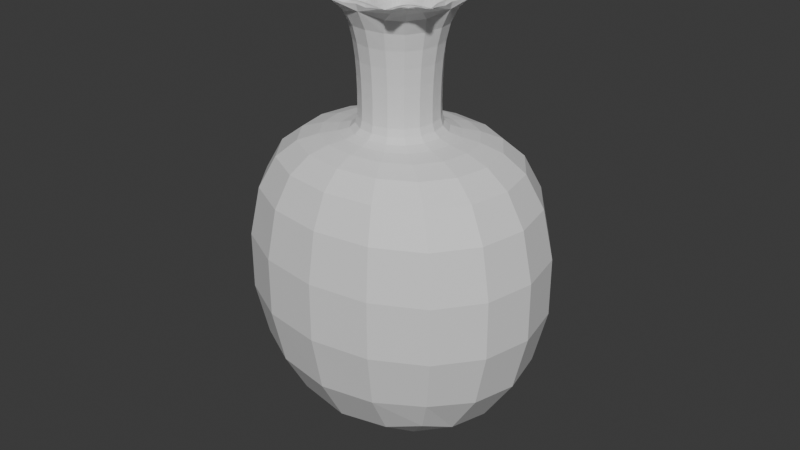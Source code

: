 # Source: Sack.blend  (saved by Blender 4.0.36; exported with 4.5.12 LTS)
import bpy
from mathutils import Matrix  # noqa: F401  (used for matrix-valued properties, if any)

bpy.ops.wm.read_factory_settings(use_empty=True)
scene = bpy.context.scene
scene.name = 'Scene'

# ---- collections
col_collection = bpy.data.collections.new('Collection'); scene.collection.children.link(col_collection)

# ---- materials (node trees are filled in below, after node groups)
mat_material = bpy.data.materials.new('Material')
mat_material.alpha_threshold = 0.0
mat_material.use_transparent_shadow = False
mat_material.roughness = 0.5
mat_material.line_color = (0.0, 0.0, 0.0, 1.0)

# ---- material node trees
mat_material.use_nodes = True; mat_material.node_tree.nodes.clear()
_N = mat_material.node_tree.nodes; _L = mat_material.node_tree.links
n0 = _N.new('ShaderNodeOutputMaterial'); n0.name = 'Material Output'; n0.location = (300, 300)
n1 = _N.new('ShaderNodeBsdfPrincipled'); n1.name = 'Principled BSDF'; n1.location = (10, 300)
n1.inputs[3].default_value = 1.45
_L.new(n1.outputs[0], n0.inputs[0])
n0.is_active_output = True

# ---- world
world_world = bpy.data.worlds.new('World'); scene.world = world_world
world_world.use_nodes = True; world_world.node_tree.nodes.clear()
_N = world_world.node_tree.nodes; _L = world_world.node_tree.links
n0 = _N.new('ShaderNodeOutputWorld'); n0.name = 'World Output'; n0.location = (300, 300)
n1 = _N.new('ShaderNodeBackground'); n1.name = 'Background'; n1.location = (10, 300)
n1.inputs[0].default_value = (0.05088, 0.05088, 0.05088, 1.0)
_L.new(n1.outputs[0], n0.inputs[0])
n0.is_active_output = True
world_world.color = (0.05088, 0.05088, 0.05088)
world_world.use_sun_shadow = False
world_world.sun_shadow_jitter_overblur = 0.0

# ---- meshes
me_cube = bpy.data.meshes.new('Cube')
me_cube.from_pydata([(0.3966, 0.3966, 1.0), (1.691, 1.405, -2.198), (0.3966, -0.3966, 1.0), (1.691, -1.405, -2.198), (-0.3966, 0.3966, 1.0), (-1.691, 1.405, -2.198), (-0.3966, -0.3966, 1.0), (-1.691, -1.405, -2.198), (1.691, -1.405, 1.0), (-1.691, -1.405, 1.0), (1.691, 1.405, 1.0), (-1.691, 1.405, 1.0), (0.3966, -0.3966, 1.897), (-0.3966, -0.3966, 1.897), (0.3966, 0.3966, 1.897), (-0.3966, 0.3966, 1.897), (0.5224, -0.5224, 2.358), (-0.5224, -0.5224, 2.358), (0.5224, 0.5224, 2.358), (-0.5224, 0.5224, 2.358), (-0.3966, -0.3966, 1.199), (-0.3966, 0.3966, 1.199), (0.3966, -0.3966, 1.199), (0.3966, 0.3966, 1.199), (0.4141, -0.8281, 2.358), (-0.2549, -8.529e-09, 1.798), (-0.4141, -0.8281, 2.358), (0.8281, 0.4141, 2.358), (-0.2549, -0.07351, 1.798), (0.8281, -0.4141, 2.358), (-0.8281, -0.4141, 2.358), (0.07351, 0.2549, 1.798), (-0.8281, 0.4141, 2.358), (-0.4141, 0.8281, 2.358), (3.124e-09, 0.2549, 1.798), (0.4141, 0.8281, 2.358), (0.2977, 0.2977, 2.201), (-0.07351, 0.2549, 1.798), (0.2977, -0.2977, 2.201), (-0.2549, -0.2549, 1.798), (-0.2549, 0.2549, 1.798), (0.2549, -0.2549, 1.798), (-0.2977, 0.2977, 2.201), (0.2549, 0.2549, 1.798), (-0.2977, -0.2977, 2.201), (-0.6211, -0.8281, 2.358), (0.8281, -0.6211, 2.358), (-0.8281, 0.6211, 2.358), (0.6211, 0.8281, 2.358), (0.6211, -0.8281, 2.358), (0.8281, 0.6211, 2.358), (-0.8281, -0.6211, 2.358), (-0.6211, 0.8281, 2.358), (0.4141, -0.6211, 2.358), (0.4141, 0.6211, 2.358), (-0.4141, -0.6211, 2.358), (-0.4141, 0.6211, 2.358), (0.6211, 0.4141, 2.358), (0.6211, -0.4141, 2.358), (-0.6211, 0.4141, 2.358), (-0.6211, -0.4141, 2.358), (-0.3918, 0.3918, 2.358), (0.3918, 0.3918, 2.358), (0.3918, -0.3918, 2.358), (-0.3918, -0.3918, 2.358), (-0.3697, -7.615e-09, 2.358), (0.3697, -7.615e-09, 2.358), (0.0, 0.3697, 2.358), (0.0, -0.3697, 2.358), (-0.08584, 0.2977, 2.201), (2.711e-09, 0.2977, 2.201), (0.08584, 0.2977, 2.201), (-0.2977, -0.08584, 2.201), (-0.2977, -1.035e-08, 2.201), (-0.2977, 0.08584, 2.201), (-0.08584, -0.2977, 2.201), (-4.74e-09, -0.2977, 2.201), (0.08584, -0.2977, 2.201), (0.2977, -0.08584, 2.201), (0.2977, -1.78e-08, 2.201), (0.2977, 0.08584, 2.201), (-0.2549, 0.07351, 1.798), (-0.07351, -0.2549, 1.798), (-3.257e-09, -0.2549, 1.798), (0.07351, -0.2549, 1.798), (0.2549, -0.07351, 1.798), (0.2549, -1.491e-08, 1.798), (0.2549, 0.07351, 1.798), (-0.2549, -8.529e-09, 0.9951), (-0.2549, -0.07351, 0.9951), (0.07351, 0.2549, 0.9951), (3.124e-09, 0.2549, 0.9951), (-0.07351, 0.2549, 0.9951), (-0.2549, -0.2549, 0.9951), (-0.2549, 0.2549, 0.9951), (0.2549, -0.2549, 0.9951), (0.2549, 0.2549, 0.9951), (-0.2549, 0.07351, 0.9951), (-0.07351, -0.2549, 0.9951), (-3.257e-09, -0.2549, 0.9951), (0.07351, -0.2549, 0.9951), (0.2549, -0.07351, 0.9951), (0.2549, -1.491e-08, 0.9951), (0.2549, 0.07351, 0.9951), (-0.6077, -1.042e-08, 0.8629), (-0.6077, -0.1752, 0.8629), (0.1752, 0.6077, 0.8629), (4.462e-09, 0.6077, 0.8629), (-0.1752, 0.6077, 0.8629), (-0.6077, -0.6077, 0.8629), (-0.6077, 0.6077, 0.8629), (0.6077, -0.6077, 0.8629), (0.6077, 0.6077, 0.8629), (-0.6077, 0.1752, 0.8629), (-0.1752, -0.6077, 0.8629), (-1.075e-08, -0.6077, 0.8629), (0.1752, -0.6077, 0.8629), (0.6077, -0.1752, 0.8629), (0.6077, -2.563e-08, 0.8629), (0.6077, 0.1752, 0.8629), (-1.338, -1.892e-08, 0.3706), (-1.338, -0.1357, 0.3706), (0.3858, 0.4707, 0.3706), (9.075e-09, 0.4707, 0.3706), (-0.3858, 0.4707, 0.3706), (-1.338, -0.4707, 0.3706), (-1.338, 0.4707, 0.3706), (1.338, -0.4707, 0.3706), (1.338, 0.4707, 0.3706), (-1.338, 0.1357, 0.3706), (-0.3858, -0.4707, 0.3706), (-2.441e-08, -0.4707, 0.3706), (0.3858, -0.4707, 0.3706), (1.338, -0.1357, 0.3706), (1.338, -3.07e-08, 0.3706), (1.338, 0.1357, 0.3706), (-1.418, -2.22e-07, -1.223), (-1.418, -0.1277, -1.223), (0.3988, 0.4428, -1.223), (-0.007966, 0.4428, -1.223), (-0.4147, 0.4428, -1.223), (-1.418, -0.4428, -1.223), (-1.418, 0.4428, -1.223), (1.402, -0.4428, -1.223), (1.402, 0.4428, -1.223), (-1.418, 0.1277, -1.223), (-0.4147, -0.4428, -1.223), (-0.007966, -0.4428, -1.223), (0.3988, -0.4428, -1.223), (1.402, -0.1277, -1.223), (1.402, -2.331e-07, -1.223), (1.402, 0.1277, -1.223), (-0.007966, -2.265e-07, -1.924)], [], [(21, 20, 13, 15), (3, 8, 9, 7), (7, 9, 11, 5), (5, 1, 3, 7), (1, 10, 8, 3), (5, 11, 10, 1), (2, 6, 9, 8), (0, 2, 8, 10), (6, 4, 11, 9), (4, 0, 10, 11), (41, 85, 101, 95), (20, 22, 12, 13), (23, 21, 15, 14), (22, 23, 14, 12), (64, 51, 17), (38, 78, 85, 41), (36, 71, 31, 43), (80, 36, 43, 87), (2, 0, 23, 22), (0, 4, 21, 23), (6, 2, 22, 20), (4, 6, 20, 21), (63, 53, 24, 49), (81, 25, 88, 97), (44, 55, 26, 75), (62, 54, 36), (42, 74, 81, 40), (78, 38, 58, 29), (75, 76, 83, 82), (78, 79, 86, 85), (74, 73, 25, 81), (69, 33, 56, 42), (76, 77, 84, 83), (79, 80, 87, 86), (61, 47, 32, 59), (42, 59, 32, 74), (44, 72, 30, 60), (61, 59, 42), (33, 52, 61, 56), (19, 47, 61), (50, 62, 57, 27), (18, 48, 62), (48, 35, 54, 62), (63, 49, 16), (29, 58, 63, 46), (38, 53, 63), (15, 13, 17, 51, 65, 47, 19), (12, 14, 18, 50, 66, 46, 16), (14, 15, 19, 52, 67, 48, 18), (55, 64, 45, 26), (44, 60, 64), (60, 30, 51, 64), (13, 12, 16, 49, 68, 45, 17), (58, 38, 63), (46, 63, 16), (52, 19, 61), (56, 61, 42), (45, 64, 17), (55, 44, 64), (57, 62, 36), (50, 18, 62), (70, 69, 37, 34), (69, 42, 40, 37), (71, 70, 34, 31), (31, 34, 91, 90), (48, 67, 70, 71, 35), (67, 52, 33, 69, 70), (73, 72, 28, 25), (35, 71, 36, 54), (47, 65, 73, 74, 32), (65, 51, 30, 72, 73), (72, 44, 39, 28), (44, 75, 82, 39), (68, 49, 24, 77, 76), (45, 68, 76, 75, 26), (86, 87, 103, 102), (53, 38, 77, 24), (66, 50, 27, 80, 79), (46, 66, 79, 78, 29), (77, 38, 41, 84), (27, 57, 36, 80), (37, 40, 94, 92), (87, 43, 96, 103), (83, 84, 100, 99), (25, 28, 89, 88), (85, 86, 102, 101), (40, 81, 97, 94), (82, 83, 99, 98), (84, 41, 95, 100), (43, 31, 90, 96), (34, 37, 92, 91), (39, 82, 98, 93), (28, 39, 93, 89), (101, 102, 118, 117), (90, 91, 107, 106), (103, 96, 112, 119), (102, 103, 119, 118), (94, 97, 113, 110), (100, 95, 111, 116), (98, 99, 115, 114), (93, 98, 114, 109), (96, 90, 106, 112), (95, 101, 117, 111), (89, 93, 109, 105), (99, 100, 116, 115), (97, 88, 104, 113), (88, 89, 105, 104), (92, 94, 110, 108), (91, 92, 108, 107), (111, 117, 133, 127), (105, 109, 125, 121), (115, 116, 132, 131), (113, 104, 120, 129), (104, 105, 121, 120), (108, 110, 126, 124), (107, 108, 124, 123), (117, 118, 134, 133), (106, 107, 123, 122), (119, 112, 128, 135), (118, 119, 135, 134), (110, 113, 129, 126), (116, 111, 127, 132), (114, 115, 131, 130), (109, 114, 130, 125), (112, 106, 122, 128), (126, 129, 145, 142), (132, 127, 143, 148), (130, 131, 147, 146), (125, 130, 146, 141), (128, 122, 138, 144), (127, 133, 149, 143), (121, 125, 141, 137), (131, 132, 148, 147), (129, 120, 136, 145), (120, 121, 137, 136), (124, 126, 142, 140), (123, 124, 140, 139), (133, 134, 150, 149), (122, 123, 139, 138), (135, 128, 144, 151), (134, 135, 151, 150), (140, 142, 152), (139, 140, 152), (149, 150, 152), (138, 139, 152), (151, 144, 152), (150, 151, 152), (142, 145, 152), (148, 143, 152), (146, 147, 152), (141, 146, 152), (144, 138, 152), (143, 149, 152), (137, 141, 152), (147, 148, 152), (145, 136, 152), (136, 137, 152)])
_uv = me_cube.uv_layers.new(name='UVMap')
_uv.uv.foreach_set('vector', [0.8128, 0.5622, 0.8128, 0.6878, 0.8128, 0.6878, 0.8128, 0.5622, 0.375, 0.75, 0.625, 0.75, 0.625, 1.0, 0.375, 1.0, 0.375, 0.0, 0.625, 0.0, 0.625, 0.25, 0.375, 0.25, 0.125, 0.5, 0.375, 0.5, 0.375, 0.75, 0.125, 0.75, 0.375, 0.5, 0.625, 0.5, 0.625, 0.75, 0.375, 0.75, 0.375, 0.25, 0.625, 0.25, 0.625, 0.5, 0.375, 0.5, 0.6872, 0.6878, 0.8128, 0.6878, 0.875, 0.75, 0.625, 0.75, 0.6872, 0.5622, 0.6872, 0.6878, 0.625, 0.75, 0.625, 0.5, 0.8128, 0.6878, 0.8128, 0.5622, 0.875, 0.5, 0.875, 0.75, 0.8128, 0.5622, 0.6872, 0.5622, 0.625, 0.5, 0.875, 0.5, 0.7186, 0.6564, 0.6872, 0.6307, 0.6872, 0.6307, 0.7186, 0.6564, 0.8128, 0.6878, 0.6872, 0.6878, 0.6872, 0.6878, 0.8128, 0.6878, 0.6872, 0.5622, 0.8128, 0.5622, 0.8128, 0.5622, 0.6872, 0.5622, 0.6872, 0.6878, 0.6872, 0.5622, 0.6872, 0.5622, 0.6872, 0.6878, 0.7971, 0.6721, 0.8128, 0.6721, 0.8128, 0.6878, 0.7186, 0.6564, 0.6872, 0.6307, 0.6872, 0.6307, 0.7186, 0.6564, 0.7186, 0.5936, 0.7443, 0.5622, 0.7443, 0.5622, 0.7186, 0.5936, 0.6872, 0.6193, 0.7186, 0.5936, 0.7186, 0.5936, 0.6872, 0.6193, 0.6872, 0.6878, 0.6872, 0.5622, 0.6872, 0.5622, 0.6872, 0.6878, 0.6872, 0.5622, 0.8128, 0.5622, 0.8128, 0.5622, 0.6872, 0.5622, 0.8128, 0.6878, 0.6872, 0.6878, 0.6872, 0.6878, 0.8128, 0.6878, 0.8128, 0.5622, 0.8128, 0.6878, 0.8128, 0.6878, 0.8128, 0.5622, 0.7029, 0.6721, 0.7186, 0.6721, 0.7186, 0.6878, 0.7029, 0.6878, 0.8128, 0.6193, 0.8128, 0.625, 0.8128, 0.625, 0.8128, 0.6193, 0.7814, 0.6564, 0.7814, 0.6721, 0.7814, 0.6878, 0.7557, 0.6878, 0.7029, 0.5779, 0.7186, 0.5779, 0.7186, 0.5936, 0.7814, 0.5936, 0.8128, 0.6193, 0.8128, 0.6193, 0.7814, 0.5936, 0.6872, 0.6307, 0.7186, 0.6564, 0.7029, 0.6564, 0.6872, 0.6564, 0.7557, 0.6878, 0.75, 0.6878, 0.75, 0.6878, 0.7557, 0.6878, 0.6872, 0.6307, 0.6872, 0.625, 0.6872, 0.625, 0.6872, 0.6307, 0.8128, 0.6193, 0.8128, 0.625, 0.8128, 0.625, 0.8128, 0.6193, 0.7557, 0.5622, 0.7814, 0.5622, 0.7814, 0.5779, 0.7814, 0.5936, 0.75, 0.6878, 0.7443, 0.6878, 0.7443, 0.6878, 0.75, 0.6878, 0.6872, 0.625, 0.6872, 0.6193, 0.6872, 0.6193, 0.6872, 0.625, 0.7971, 0.5779, 0.8128, 0.5779, 0.8128, 0.5936, 0.7971, 0.5936, 0.7814, 0.5936, 0.7971, 0.5936, 0.8128, 0.5936, 0.8128, 0.6193, 0.7814, 0.6564, 0.8128, 0.6307, 0.8128, 0.6564, 0.7971, 0.6564, 0.7971, 0.5779, 0.7971, 0.5936, 0.7814, 0.5936, 0.7814, 0.5622, 0.7971, 0.5622, 0.7971, 0.5779, 0.7814, 0.5779, 0.8128, 0.5622, 0.8128, 0.5779, 0.7971, 0.5779, 0.6872, 0.5779, 0.7029, 0.5779, 0.7029, 0.5936, 0.6872, 0.5936, 0.6872, 0.5622, 0.7029, 0.5622, 0.7029, 0.5779, 0.7029, 0.5622, 0.7186, 0.5622, 0.7186, 0.5779, 0.7029, 0.5779, 0.7029, 0.6721, 0.7029, 0.6878, 0.6872, 0.6878, 0.6872, 0.6564, 0.7029, 0.6564, 0.7029, 0.6721, 0.6872, 0.6721, 0.7186, 0.6564, 0.7186, 0.6721, 0.7029, 0.6721, 0.8128, 0.5622, 0.8128, 0.6878, 0.8128, 0.6878, 0.8128, 0.6721, 0.8128, 0.625, 0.8128, 0.5779, 0.8128, 0.5622, 0.6872, 0.6878, 0.6872, 0.5622, 0.6872, 0.5622, 0.6872, 0.5779, 0.6872, 0.625, 0.6872, 0.6721, 0.6872, 0.6878, 0.6872, 0.5622, 0.8128, 0.5622, 0.8128, 0.5622, 0.7971, 0.5622, 0.75, 0.5622, 0.7029, 0.5622, 0.6872, 0.5622, 0.7814, 0.6721, 0.7971, 0.6721, 0.7971, 0.6878, 0.7814, 0.6878, 0.7814, 0.6564, 0.7971, 0.6564, 0.7971, 0.6721, 0.7971, 0.6564, 0.8128, 0.6564, 0.8128, 0.6721, 0.7971, 0.6721, 0.8128, 0.6878, 0.6872, 0.6878, 0.6872, 0.6878, 0.7029, 0.6878, 0.75, 0.6878, 0.7971, 0.6878, 0.8128, 0.6878, 0.7029, 0.6564, 0.7186, 0.6564, 0.7029, 0.6721, 0.6872, 0.6721, 0.7029, 0.6721, 0.6872, 0.6878, 0.7971, 0.5622, 0.8128, 0.5622, 0.7971, 0.5779, 0.7814, 0.5779, 0.7971, 0.5779, 0.7814, 0.5936, 0.7971, 0.6878, 0.7971, 0.6721, 0.8128, 0.6878, 0.7814, 0.6721, 0.7814, 0.6564, 0.7971, 0.6721, 0.7029, 0.5936, 0.7029, 0.5779, 0.7186, 0.5936, 0.6872, 0.5779, 0.6872, 0.5622, 0.7029, 0.5779, 0.75, 0.5622, 0.7557, 0.5622, 0.7557, 0.5622, 0.75, 0.5622, 0.7557, 0.5622, 0.7814, 0.5936, 0.7814, 0.5936, 0.7557, 0.5622, 0.7443, 0.5622, 0.75, 0.5622, 0.75, 0.5622, 0.7443, 0.5622, 0.7443, 0.5622, 0.75, 0.5622, 0.75, 0.5622, 0.7443, 0.5622, 0.7029, 0.5622, 0.75, 0.5622, 0.75, 0.5622, 0.7443, 0.5622, 0.7186, 0.5622, 0.75, 0.5622, 0.7971, 0.5622, 0.7814, 0.5622, 0.7557, 0.5622, 0.75, 0.5622, 0.8128, 0.625, 0.8128, 0.6307, 0.8128, 0.6307, 0.8128, 0.625, 0.7186, 0.5622, 0.7443, 0.5622, 0.7186, 0.5936, 0.7186, 0.5779, 0.8128, 0.5779, 0.8128, 0.625, 0.8128, 0.625, 0.8128, 0.6193, 0.8128, 0.5936, 0.8128, 0.625, 0.8128, 0.6721, 0.8128, 0.6564, 0.8128, 0.6307, 0.8128, 0.625, 0.8128, 0.6307, 0.7814, 0.6564, 0.7814, 0.6564, 0.8128, 0.6307, 0.7814, 0.6564, 0.7557, 0.6878, 0.7557, 0.6878, 0.7814, 0.6564, 0.75, 0.6878, 0.7029, 0.6878, 0.7186, 0.6878, 0.7443, 0.6878, 0.75, 0.6878, 0.7971, 0.6878, 0.75, 0.6878, 0.75, 0.6878, 0.7557, 0.6878, 0.7814, 0.6878, 0.6872, 0.625, 0.6872, 0.6193, 0.6872, 0.6193, 0.6872, 0.625, 0.7186, 0.6721, 0.7186, 0.6564, 0.7443, 0.6878, 0.7186, 0.6878, 0.6872, 0.625, 0.6872, 0.5779, 0.6872, 0.5936, 0.6872, 0.6193, 0.6872, 0.625, 0.6872, 0.6721, 0.6872, 0.625, 0.6872, 0.625, 0.6872, 0.6307, 0.6872, 0.6564, 0.7443, 0.6878, 0.7186, 0.6564, 0.7186, 0.6564, 0.7443, 0.6878, 0.6872, 0.5936, 0.7029, 0.5936, 0.7186, 0.5936, 0.6872, 0.6193, 0.7557, 0.5622, 0.7814, 0.5936, 0.7814, 0.5936, 0.7557, 0.5622, 0.6872, 0.6193, 0.7186, 0.5936, 0.7186, 0.5936, 0.6872, 0.6193, 0.75, 0.6878, 0.7443, 0.6878, 0.7443, 0.6878, 0.75, 0.6878, 0.8128, 0.625, 0.8128, 0.6307, 0.8128, 0.6307, 0.8128, 0.625, 0.6872, 0.6307, 0.6872, 0.625, 0.6872, 0.625, 0.6872, 0.6307, 0.7814, 0.5936, 0.8128, 0.6193, 0.8128, 0.6193, 0.7814, 0.5936, 0.7557, 0.6878, 0.75, 0.6878, 0.75, 0.6878, 0.7557, 0.6878, 0.7443, 0.6878, 0.7186, 0.6564, 0.7186, 0.6564, 0.7443, 0.6878, 0.7186, 0.5936, 0.7443, 0.5622, 0.7443, 0.5622, 0.7186, 0.5936, 0.75, 0.5622, 0.7557, 0.5622, 0.7557, 0.5622, 0.75, 0.5622, 0.7814, 0.6564, 0.7557, 0.6878, 0.7557, 0.6878, 0.7814, 0.6564, 0.8128, 0.6307, 0.7814, 0.6564, 0.7814, 0.6564, 0.8128, 0.6307, 0.6872, 0.6307, 0.6872, 0.625, 0.6872, 0.625, 0.6872, 0.6307, 0.7443, 0.5622, 0.75, 0.5622, 0.75, 0.5622, 0.7443, 0.5622, 0.6872, 0.6193, 0.7186, 0.5936, 0.7186, 0.5936, 0.6872, 0.6193, 0.6872, 0.625, 0.6872, 0.6193, 0.6872, 0.6193, 0.6872, 0.625, 0.7814, 0.5936, 0.8128, 0.6193, 0.8128, 0.6193, 0.7814, 0.5936, 0.7443, 0.6878, 0.7186, 0.6564, 0.7186, 0.6564, 0.7443, 0.6878, 0.7557, 0.6878, 0.75, 0.6878, 0.75, 0.6878, 0.7557, 0.6878, 0.7814, 0.6564, 0.7557, 0.6878, 0.7557, 0.6878, 0.7814, 0.6564, 0.7186, 0.5936, 0.7443, 0.5622, 0.7443, 0.5622, 0.7186, 0.5936, 0.7186, 0.6564, 0.6872, 0.6307, 0.6872, 0.6307, 0.7186, 0.6564, 0.8128, 0.6307, 0.7814, 0.6564, 0.7814, 0.6564, 0.8128, 0.6307, 0.75, 0.6878, 0.7443, 0.6878, 0.7443, 0.6878, 0.75, 0.6878, 0.8128, 0.6193, 0.8128, 0.625, 0.8128, 0.625, 0.8128, 0.6193, 0.8128, 0.625, 0.8128, 0.6307, 0.8128, 0.6307, 0.8128, 0.625, 0.7557, 0.5622, 0.7814, 0.5936, 0.7814, 0.5936, 0.7557, 0.5622, 0.75, 0.5622, 0.7557, 0.5622, 0.7557, 0.5622, 0.75, 0.5622, 0.7186, 0.6564, 0.6872, 0.6307, 0.6872, 0.6307, 0.7186, 0.6564, 0.8128, 0.6307, 0.7814, 0.6564, 0.7814, 0.6564, 0.8128, 0.6307, 0.75, 0.6878, 0.7443, 0.6878, 0.7443, 0.6878, 0.75, 0.6878, 0.8128, 0.6193, 0.8128, 0.625, 0.8128, 0.625, 0.8128, 0.6193, 0.8128, 0.625, 0.8128, 0.6307, 0.8128, 0.6307, 0.8128, 0.625, 0.7557, 0.5622, 0.7814, 0.5936, 0.7814, 0.5936, 0.7557, 0.5622, 0.75, 0.5622, 0.7557, 0.5622, 0.7557, 0.5622, 0.75, 0.5622, 0.6872, 0.6307, 0.6872, 0.625, 0.6872, 0.625, 0.6872, 0.6307, 0.7443, 0.5622, 0.75, 0.5622, 0.75, 0.5622, 0.7443, 0.5622, 0.6872, 0.6193, 0.7186, 0.5936, 0.7186, 0.5936, 0.6872, 0.6193, 0.6872, 0.625, 0.6872, 0.6193, 0.6872, 0.6193, 0.6872, 0.625, 0.7814, 0.5936, 0.8128, 0.6193, 0.8128, 0.6193, 0.7814, 0.5936, 0.7443, 0.6878, 0.7186, 0.6564, 0.7186, 0.6564, 0.7443, 0.6878, 0.7557, 0.6878, 0.75, 0.6878, 0.75, 0.6878, 0.7557, 0.6878, 0.7814, 0.6564, 0.7557, 0.6878, 0.7557, 0.6878, 0.7814, 0.6564, 0.7186, 0.5936, 0.7443, 0.5622, 0.7443, 0.5622, 0.7186, 0.5936, 0.7814, 0.5936, 0.8128, 0.6193, 0.8128, 0.6193, 0.7814, 0.5936, 0.7443, 0.6878, 0.7186, 0.6564, 0.7186, 0.6564, 0.7443, 0.6878, 0.7557, 0.6878, 0.75, 0.6878, 0.75, 0.6878, 0.7557, 0.6878, 0.7814, 0.6564, 0.7557, 0.6878, 0.7557, 0.6878, 0.7814, 0.6564, 0.7186, 0.5936, 0.7443, 0.5622, 0.7443, 0.5622, 0.7186, 0.5936, 0.7186, 0.6564, 0.6872, 0.6307, 0.6872, 0.6307, 0.7186, 0.6564, 0.8128, 0.6307, 0.7814, 0.6564, 0.7814, 0.6564, 0.8128, 0.6307, 0.75, 0.6878, 0.7443, 0.6878, 0.7443, 0.6878, 0.75, 0.6878, 0.8128, 0.6193, 0.8128, 0.625, 0.8128, 0.625, 0.8128, 0.6193, 0.8128, 0.625, 0.8128, 0.6307, 0.8128, 0.6307, 0.8128, 0.625, 0.7557, 0.5622, 0.7814, 0.5936, 0.7814, 0.5936, 0.7557, 0.5622, 0.75, 0.5622, 0.7557, 0.5622, 0.7557, 0.5622, 0.75, 0.5622, 0.6872, 0.6307, 0.6872, 0.625, 0.6872, 0.625, 0.6872, 0.6307, 0.7443, 0.5622, 0.75, 0.5622, 0.75, 0.5622, 0.7443, 0.5622, 0.6872, 0.6193, 0.7186, 0.5936, 0.7186, 0.5936, 0.6872, 0.6193, 0.6872, 0.625, 0.6872, 0.6193, 0.6872, 0.6193, 0.6872, 0.625, 0.7557, 0.5622, 0.7814, 0.5936, 0.7557, 0.5622, 0.75, 0.5622, 0.7557, 0.5622, 0.75, 0.5622, 0.6872, 0.6307, 0.6872, 0.625, 0.6872, 0.6307, 0.7443, 0.5622, 0.75, 0.5622, 0.7443, 0.5622, 0.6872, 0.6193, 0.7186, 0.5936, 0.6872, 0.6193, 0.6872, 0.625, 0.6872, 0.6193, 0.6872, 0.625, 0.7814, 0.5936, 0.8128, 0.6193, 0.7814, 0.5936, 0.7443, 0.6878, 0.7186, 0.6564, 0.7443, 0.6878, 0.7557, 0.6878, 0.75, 0.6878, 0.7557, 0.6878, 0.7814, 0.6564, 0.7557, 0.6878, 0.7814, 0.6564, 0.7186, 0.5936, 0.7443, 0.5622, 0.7186, 0.5936, 0.7186, 0.6564, 0.6872, 0.6307, 0.7186, 0.6564, 0.8128, 0.6307, 0.7814, 0.6564, 0.8128, 0.6307, 0.75, 0.6878, 0.7443, 0.6878, 0.75, 0.6878, 0.8128, 0.6193, 0.8128, 0.625, 0.8128, 0.6193, 0.8128, 0.625, 0.8128, 0.6307, 0.8128, 0.625])
me_cube.materials.append(mat_material)
me_cube.use_mirror_vertex_groups = False
me_cube.update()

# ---- objects
ob_cube = bpy.data.objects.new('Cube', me_cube)

# ---- transforms, parenting, visibility, modifiers, constraints
ob_cube.location = (0.0, 0.0, 0.0)
ob_cube.lock_rotations_4d = False
ob_cube.empty_display_type = 'ARROWS'
ob_cube.lineart.crease_threshold = 0.0
_m = ob_cube.modifiers.new('Subdivision', 'SUBSURF')
_m.levels = 4

# ---- collection membership
col_collection.objects.link(ob_cube)

# ---- scene / render settings (as saved in the file)
scene.frame_start = 1; scene.frame_end = 250; scene.frame_set(1)
scene.render.engine = 'BLENDER_EEVEE_NEXT'
scene.cycles.sampling_pattern = 'TABULATED_SOBOL'
bpy.context.view_layer.update()

# ---- added for rendering (the .blend has no active camera and no usable light): camera, sun
cam_auto = bpy.data.cameras.new('AutoCamera')
cam_auto.lens = 50.0
cam_auto.sensor_width = 36.0
cam_auto.clip_end = 1000.0
ob_auto_camera = bpy.data.objects.new('AutoCamera', cam_auto)
scene.collection.objects.link(ob_auto_camera)
ob_auto_camera.location = (5.85827, -7.02993, 4.76672)
ob_auto_camera.rotation_euler = (1.09748, -7.21219e-08, 0.694738)
scene.camera = ob_auto_camera
light_auto_sun = bpy.data.lights.new('AutoSun', 'SUN')
light_auto_sun.energy = 3.0
light_auto_sun.angle = 0.0523599
ob_auto_sun = bpy.data.objects.new('AutoSun', light_auto_sun)
scene.collection.objects.link(ob_auto_sun)
ob_auto_sun.rotation_euler = (0.872665, 0.174533, 0.523599)
bpy.context.view_layer.update()
